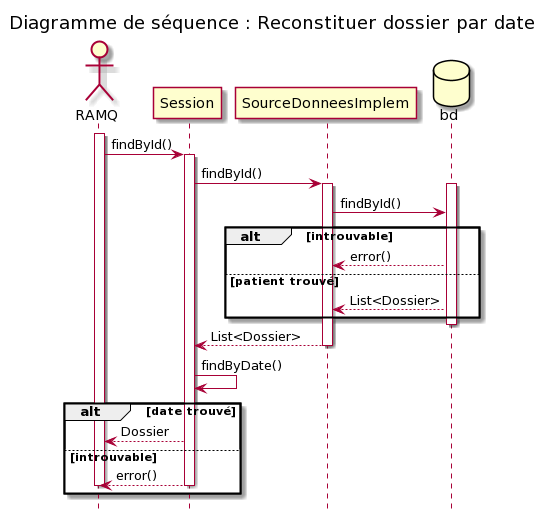

The diagram above was rendered by PlantUML. Its source (embedded in the PNG):
@startuml
title Diagramme de séquence : Reconstituer dossier par date
hide footbox
Actor "RAMQ" as ramq
activate ramq
hide footbox
ramq -> Session: findById()
activate Session
Session -> SourceDonneesImplem: findById()
activate SourceDonneesImplem
database Bd as "bd"
activate Bd
SourceDonneesImplem -> Bd: findById()
alt introuvable
Bd --> SourceDonneesImplem: error()
else patient trouvé
Bd --> SourceDonneesImplem:List<Dossier>
end
deactivate Bd
SourceDonneesImplem --> Session: List<Dossier>
deactivate SourceDonneesImplem
Session -> Session: findByDate()
alt date trouvé
Session --> ramq: Dossier
else introuvable
Session --> ramq: error()
deactivate Session
deactivate ramq
end
@enduml